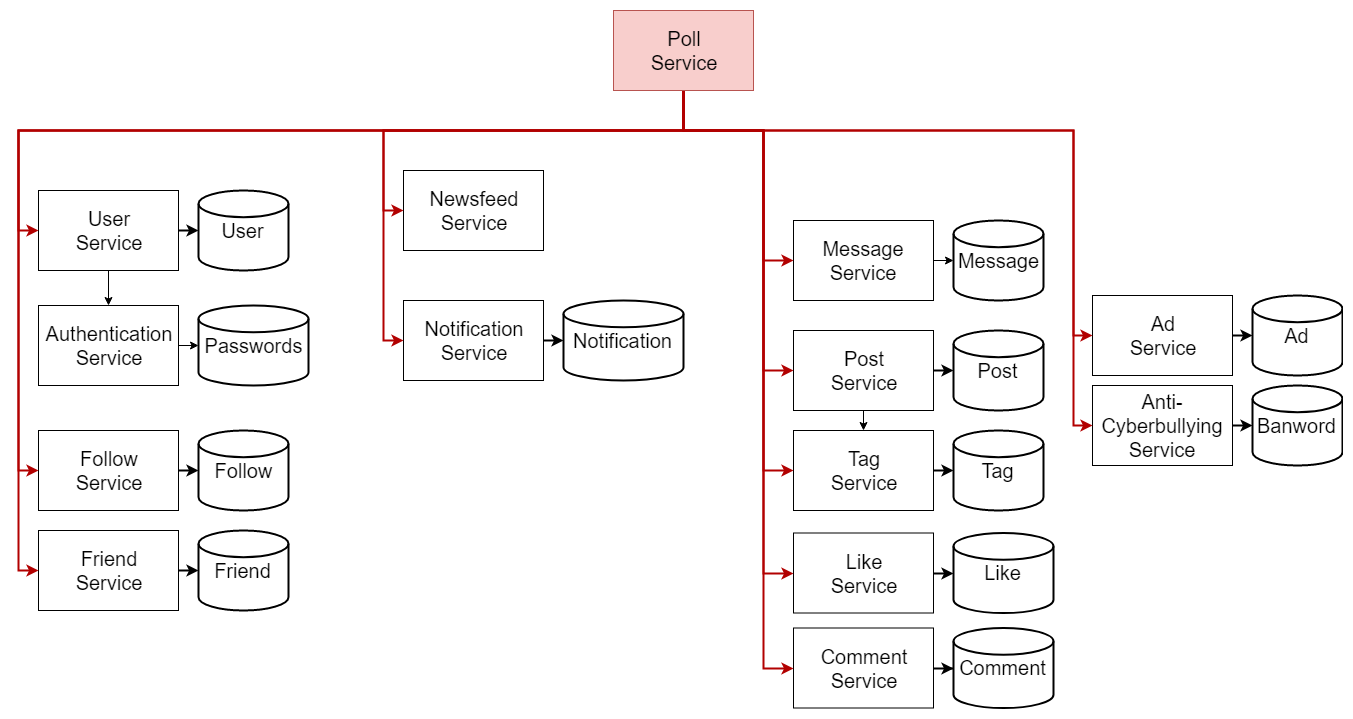

The diagram above was exported from draw.io. Its source (the exported page's mxGraphModel, read from the mxfile embedded in the PNG):
<mxGraphModel dx="2490" dy="755" grid="1" gridSize="10" guides="1" tooltips="1" connect="1" arrows="1" fold="1" page="1" pageScale="1" pageWidth="1169" pageHeight="827" math="0" shadow="0">
  <root>
    <mxCell id="0" />
    <mxCell id="1" parent="0" />
    <mxCell id="2" value="" style="group" vertex="1" connectable="0" parent="1">
      <mxGeometry x="620" y="430" width="250" height="80" as="geometry" />
    </mxCell>
    <mxCell id="3" style="edgeStyle=orthogonalEdgeStyle;rounded=0;orthogonalLoop=1;jettySize=auto;html=1;exitX=1;exitY=0.5;exitDx=0;exitDy=0;entryX=0;entryY=0.5;entryDx=0;entryDy=0;entryPerimeter=0;strokeWidth=2;" edge="1" parent="2" source="4" target="5">
      <mxGeometry relative="1" as="geometry" />
    </mxCell>
    <mxCell id="4" value="&lt;font style=&quot;font-size: 20px&quot;&gt;Post&lt;br&gt;Service&lt;/font&gt;&lt;br&gt;" style="rounded=0;whiteSpace=wrap;html=1;" vertex="1" parent="2">
      <mxGeometry width="140" height="80" as="geometry" />
    </mxCell>
    <mxCell id="5" value="&lt;font style=&quot;font-size: 20px&quot;&gt;Post&lt;/font&gt;" style="strokeWidth=2;html=1;shape=mxgraph.flowchart.database;whiteSpace=wrap;" vertex="1" parent="2">
      <mxGeometry x="160" width="90" height="80" as="geometry" />
    </mxCell>
    <mxCell id="6" value="" style="group" vertex="1" connectable="0" parent="1">
      <mxGeometry x="620" y="320" width="250" height="80" as="geometry" />
    </mxCell>
    <mxCell id="7" value="&lt;font style=&quot;font-size: 20px&quot;&gt;Message&lt;br&gt;Service&lt;/font&gt;&lt;br&gt;" style="rounded=0;whiteSpace=wrap;html=1;" vertex="1" parent="6">
      <mxGeometry width="140" height="80" as="geometry" />
    </mxCell>
    <mxCell id="8" value="&lt;font style=&quot;font-size: 20px&quot;&gt;Message&lt;/font&gt;" style="strokeWidth=2;html=1;shape=mxgraph.flowchart.database;whiteSpace=wrap;" vertex="1" parent="6">
      <mxGeometry x="160" width="90" height="80" as="geometry" />
    </mxCell>
    <mxCell id="9" value="" style="group" vertex="1" connectable="0" parent="1">
      <mxGeometry x="230" y="400" width="280" height="80" as="geometry" />
    </mxCell>
    <mxCell id="10" style="edgeStyle=orthogonalEdgeStyle;rounded=0;orthogonalLoop=1;jettySize=auto;html=1;exitX=1;exitY=0.5;exitDx=0;exitDy=0;entryX=0;entryY=0.5;entryDx=0;entryDy=0;entryPerimeter=0;strokeWidth=2;" edge="1" parent="9" source="11" target="12">
      <mxGeometry relative="1" as="geometry" />
    </mxCell>
    <mxCell id="11" value="&lt;font style=&quot;font-size: 20px&quot;&gt;Notification&lt;br&gt;Service&lt;/font&gt;&lt;br&gt;" style="rounded=0;whiteSpace=wrap;html=1;" vertex="1" parent="9">
      <mxGeometry width="140" height="80" as="geometry" />
    </mxCell>
    <mxCell id="12" value="&lt;font style=&quot;font-size: 20px&quot;&gt;Notification&lt;/font&gt;" style="strokeWidth=2;html=1;shape=mxgraph.flowchart.database;whiteSpace=wrap;" vertex="1" parent="9">
      <mxGeometry x="160" width="120" height="80" as="geometry" />
    </mxCell>
    <mxCell id="13" value="" style="group" vertex="1" connectable="0" parent="1">
      <mxGeometry x="919" y="395" width="250" height="80" as="geometry" />
    </mxCell>
    <mxCell id="14" style="edgeStyle=orthogonalEdgeStyle;rounded=0;orthogonalLoop=1;jettySize=auto;html=1;exitX=1;exitY=0.5;exitDx=0;exitDy=0;entryX=0;entryY=0.5;entryDx=0;entryDy=0;entryPerimeter=0;strokeWidth=2;" edge="1" parent="13" source="15" target="16">
      <mxGeometry relative="1" as="geometry" />
    </mxCell>
    <mxCell id="15" value="&lt;font style=&quot;font-size: 20px&quot;&gt;Ad&lt;br&gt;Service&lt;/font&gt;&lt;br&gt;" style="rounded=0;whiteSpace=wrap;html=1;" vertex="1" parent="13">
      <mxGeometry width="140" height="80" as="geometry" />
    </mxCell>
    <mxCell id="16" value="&lt;font style=&quot;font-size: 20px&quot;&gt;Ad&lt;/font&gt;" style="strokeWidth=2;html=1;shape=mxgraph.flowchart.database;whiteSpace=wrap;" vertex="1" parent="13">
      <mxGeometry x="160" width="90" height="80" as="geometry" />
    </mxCell>
    <mxCell id="17" value="" style="group" vertex="1" connectable="0" parent="1">
      <mxGeometry x="919" y="485" width="250" height="80" as="geometry" />
    </mxCell>
    <mxCell id="18" value="&lt;font style=&quot;font-size: 20px&quot;&gt;Anti-Cyberbullying&lt;br&gt;Service&lt;/font&gt;&lt;br&gt;" style="rounded=0;whiteSpace=wrap;html=1;" vertex="1" parent="17">
      <mxGeometry width="140" height="80" as="geometry" />
    </mxCell>
    <mxCell id="19" value="&lt;font style=&quot;font-size: 20px&quot;&gt;Banword&lt;/font&gt;" style="strokeWidth=2;html=1;shape=mxgraph.flowchart.database;whiteSpace=wrap;" vertex="1" parent="17">
      <mxGeometry x="160" width="90" height="80" as="geometry" />
    </mxCell>
    <mxCell id="20" value="" style="group" vertex="1" connectable="0" parent="1">
      <mxGeometry x="620" y="632.5" width="260" height="80" as="geometry" />
    </mxCell>
    <mxCell id="21" value="&lt;font style=&quot;font-size: 20px&quot;&gt;Like&lt;br&gt;Service&lt;/font&gt;&lt;br&gt;" style="rounded=0;whiteSpace=wrap;html=1;" vertex="1" parent="20">
      <mxGeometry width="140" height="80" as="geometry" />
    </mxCell>
    <mxCell id="22" value="&lt;font style=&quot;font-size: 20px&quot;&gt;Like&lt;/font&gt;" style="strokeWidth=2;html=1;shape=mxgraph.flowchart.database;whiteSpace=wrap;" vertex="1" parent="20">
      <mxGeometry x="160" width="100" height="80" as="geometry" />
    </mxCell>
    <mxCell id="23" value="" style="group" vertex="1" connectable="0" parent="1">
      <mxGeometry x="620" y="727.5" width="260" height="80" as="geometry" />
    </mxCell>
    <mxCell id="24" style="edgeStyle=orthogonalEdgeStyle;rounded=0;orthogonalLoop=1;jettySize=auto;html=1;exitX=1;exitY=0.5;exitDx=0;exitDy=0;strokeWidth=2;" edge="1" parent="23" source="25" target="26">
      <mxGeometry relative="1" as="geometry" />
    </mxCell>
    <mxCell id="25" value="&lt;font style=&quot;font-size: 20px&quot;&gt;Comment&lt;br&gt;Service&lt;/font&gt;&lt;br&gt;" style="rounded=0;whiteSpace=wrap;html=1;" vertex="1" parent="23">
      <mxGeometry width="140" height="80" as="geometry" />
    </mxCell>
    <mxCell id="26" value="&lt;font style=&quot;font-size: 20px&quot;&gt;Comment&lt;/font&gt;" style="strokeWidth=2;html=1;shape=mxgraph.flowchart.database;whiteSpace=wrap;" vertex="1" parent="23">
      <mxGeometry x="160" width="100" height="80" as="geometry" />
    </mxCell>
    <mxCell id="27" style="edgeStyle=orthogonalEdgeStyle;rounded=0;orthogonalLoop=1;jettySize=auto;html=1;exitX=1;exitY=0.5;exitDx=0;exitDy=0;strokeWidth=2;" edge="1" source="18" parent="1">
      <mxGeometry relative="1" as="geometry">
        <mxPoint x="1079" y="525" as="targetPoint" />
      </mxGeometry>
    </mxCell>
    <mxCell id="28" style="edgeStyle=orthogonalEdgeStyle;rounded=0;orthogonalLoop=1;jettySize=auto;html=1;exitX=1;exitY=0.5;exitDx=0;exitDy=0;strokeWidth=2;" edge="1" source="21" parent="1">
      <mxGeometry relative="1" as="geometry">
        <mxPoint x="780" y="673" as="targetPoint" />
      </mxGeometry>
    </mxCell>
    <mxCell id="29" value="" style="group" vertex="1" connectable="0" parent="1">
      <mxGeometry x="620" y="530" width="250" height="80" as="geometry" />
    </mxCell>
    <mxCell id="30" style="edgeStyle=orthogonalEdgeStyle;rounded=0;orthogonalLoop=1;jettySize=auto;html=1;exitX=1;exitY=0.5;exitDx=0;exitDy=0;entryX=0;entryY=0.5;entryDx=0;entryDy=0;entryPerimeter=0;strokeWidth=2;" edge="1" parent="29" source="31" target="32">
      <mxGeometry relative="1" as="geometry" />
    </mxCell>
    <mxCell id="31" value="&lt;font style=&quot;font-size: 20px&quot;&gt;Tag&lt;br&gt;Service&lt;/font&gt;&lt;br&gt;" style="rounded=0;whiteSpace=wrap;html=1;" vertex="1" parent="29">
      <mxGeometry width="140" height="80" as="geometry" />
    </mxCell>
    <mxCell id="32" value="&lt;font style=&quot;font-size: 20px&quot;&gt;Tag&lt;/font&gt;" style="strokeWidth=2;html=1;shape=mxgraph.flowchart.database;whiteSpace=wrap;" vertex="1" parent="29">
      <mxGeometry x="160" width="90" height="80" as="geometry" />
    </mxCell>
    <mxCell id="33" value="" style="group" vertex="1" connectable="0" parent="1">
      <mxGeometry x="-135" y="530" width="250" height="80" as="geometry" />
    </mxCell>
    <mxCell id="34" style="edgeStyle=orthogonalEdgeStyle;rounded=0;orthogonalLoop=1;jettySize=auto;html=1;exitX=1;exitY=0.5;exitDx=0;exitDy=0;entryX=0;entryY=0.5;entryDx=0;entryDy=0;entryPerimeter=0;strokeWidth=2;" edge="1" parent="33" source="35" target="36">
      <mxGeometry relative="1" as="geometry" />
    </mxCell>
    <mxCell id="35" value="&lt;font style=&quot;font-size: 20px&quot;&gt;Follow&lt;br&gt;Service&lt;/font&gt;&lt;br&gt;" style="rounded=0;whiteSpace=wrap;html=1;" vertex="1" parent="33">
      <mxGeometry width="140" height="80" as="geometry" />
    </mxCell>
    <mxCell id="36" value="&lt;font style=&quot;font-size: 20px&quot;&gt;Follow&lt;/font&gt;" style="strokeWidth=2;html=1;shape=mxgraph.flowchart.database;whiteSpace=wrap;" vertex="1" parent="33">
      <mxGeometry x="160" width="90" height="80" as="geometry" />
    </mxCell>
    <mxCell id="37" value="" style="group" vertex="1" connectable="0" parent="1">
      <mxGeometry x="-135" y="630" width="250" height="80" as="geometry" />
    </mxCell>
    <mxCell id="38" style="edgeStyle=orthogonalEdgeStyle;rounded=0;orthogonalLoop=1;jettySize=auto;html=1;exitX=1;exitY=0.5;exitDx=0;exitDy=0;entryX=0;entryY=0.5;entryDx=0;entryDy=0;entryPerimeter=0;strokeWidth=2;" edge="1" parent="37" source="39" target="40">
      <mxGeometry relative="1" as="geometry" />
    </mxCell>
    <mxCell id="39" value="&lt;font style=&quot;font-size: 20px&quot;&gt;Friend&lt;br&gt;Service&lt;/font&gt;&lt;br&gt;" style="rounded=0;whiteSpace=wrap;html=1;" vertex="1" parent="37">
      <mxGeometry width="140" height="80" as="geometry" />
    </mxCell>
    <mxCell id="40" value="&lt;font style=&quot;font-size: 20px&quot;&gt;Friend&lt;/font&gt;" style="strokeWidth=2;html=1;shape=mxgraph.flowchart.database;whiteSpace=wrap;" vertex="1" parent="37">
      <mxGeometry x="160" width="90" height="80" as="geometry" />
    </mxCell>
    <mxCell id="41" value="" style="group" vertex="1" connectable="0" parent="1">
      <mxGeometry x="230" y="165" width="250" height="80" as="geometry" />
    </mxCell>
    <mxCell id="42" value="" style="group" vertex="1" connectable="0" parent="1">
      <mxGeometry x="-135" y="290" width="250" height="80" as="geometry" />
    </mxCell>
    <mxCell id="43" value="&lt;font style=&quot;font-size: 20px&quot;&gt;User&lt;br&gt;Service&lt;/font&gt;&lt;br&gt;" style="rounded=0;whiteSpace=wrap;html=1;" vertex="1" parent="42">
      <mxGeometry width="140" height="80" as="geometry" />
    </mxCell>
    <mxCell id="44" value="&lt;font style=&quot;font-size: 20px&quot;&gt;User&lt;/font&gt;" style="strokeWidth=2;html=1;shape=mxgraph.flowchart.database;whiteSpace=wrap;" vertex="1" parent="42">
      <mxGeometry x="160" width="90" height="80" as="geometry" />
    </mxCell>
    <mxCell id="45" style="edgeStyle=orthogonalEdgeStyle;rounded=0;orthogonalLoop=1;jettySize=auto;html=1;exitX=1;exitY=0.5;exitDx=0;exitDy=0;entryX=0;entryY=0.5;entryDx=0;entryDy=0;entryPerimeter=0;strokeWidth=2;" edge="1" parent="42" source="43" target="44">
      <mxGeometry relative="1" as="geometry" />
    </mxCell>
    <mxCell id="46" value="" style="group" vertex="1" connectable="0" parent="1">
      <mxGeometry x="-135" y="405" width="270" height="80" as="geometry" />
    </mxCell>
    <mxCell id="47" value="&lt;font style=&quot;font-size: 20px&quot;&gt;Authentication&lt;br&gt;Service&lt;/font&gt;&lt;br&gt;" style="rounded=0;whiteSpace=wrap;html=1;" vertex="1" parent="46">
      <mxGeometry width="140" height="80" as="geometry" />
    </mxCell>
    <mxCell id="48" value="&lt;font style=&quot;font-size: 20px&quot;&gt;Passwords&lt;/font&gt;" style="strokeWidth=2;html=1;shape=mxgraph.flowchart.database;whiteSpace=wrap;" vertex="1" parent="46">
      <mxGeometry x="160" width="110" height="80" as="geometry" />
    </mxCell>
    <mxCell id="49" style="edgeStyle=orthogonalEdgeStyle;rounded=0;orthogonalLoop=1;jettySize=auto;html=1;exitX=1;exitY=0.5;exitDx=0;exitDy=0;entryX=0;entryY=0.5;entryDx=0;entryDy=0;entryPerimeter=0;" edge="1" parent="46" source="47" target="48">
      <mxGeometry relative="1" as="geometry" />
    </mxCell>
    <mxCell id="50" style="edgeStyle=orthogonalEdgeStyle;rounded=0;orthogonalLoop=1;jettySize=auto;html=1;exitX=0.5;exitY=1;exitDx=0;exitDy=0;entryX=0.5;entryY=0;entryDx=0;entryDy=0;" edge="1" source="43" target="47" parent="1">
      <mxGeometry relative="1" as="geometry" />
    </mxCell>
    <mxCell id="51" value="&lt;font style=&quot;font-size: 20px&quot;&gt;Newsfeed&lt;br&gt;Service&lt;/font&gt;&lt;br&gt;" style="rounded=0;whiteSpace=wrap;html=1;" vertex="1" parent="1">
      <mxGeometry x="230" y="270" width="140" height="80" as="geometry" />
    </mxCell>
    <mxCell id="52" style="edgeStyle=orthogonalEdgeStyle;rounded=0;orthogonalLoop=1;jettySize=auto;html=1;exitX=1;exitY=0.5;exitDx=0;exitDy=0;" edge="1" source="7" parent="1">
      <mxGeometry relative="1" as="geometry">
        <mxPoint x="780" y="360" as="targetPoint" />
      </mxGeometry>
    </mxCell>
    <mxCell id="53" style="edgeStyle=orthogonalEdgeStyle;rounded=0;orthogonalLoop=1;jettySize=auto;html=1;exitX=0.5;exitY=1;exitDx=0;exitDy=0;entryX=0;entryY=0.5;entryDx=0;entryDy=0;strokeWidth=2;fillColor=#e51400;strokeColor=#B20000;" edge="1" source="65" target="51" parent="1">
      <mxGeometry relative="1" as="geometry" />
    </mxCell>
    <mxCell id="54" style="edgeStyle=orthogonalEdgeStyle;rounded=0;orthogonalLoop=1;jettySize=auto;html=1;exitX=0.5;exitY=1;exitDx=0;exitDy=0;entryX=0;entryY=0.5;entryDx=0;entryDy=0;strokeWidth=2;fillColor=#e51400;strokeColor=#B20000;" edge="1" source="65" target="11" parent="1">
      <mxGeometry relative="1" as="geometry">
        <Array as="points">
          <mxPoint x="510" y="230" />
          <mxPoint x="210" y="230" />
          <mxPoint x="210" y="440" />
        </Array>
      </mxGeometry>
    </mxCell>
    <mxCell id="55" style="edgeStyle=orthogonalEdgeStyle;rounded=0;orthogonalLoop=1;jettySize=auto;html=1;exitX=0.5;exitY=1;exitDx=0;exitDy=0;entryX=0;entryY=0.5;entryDx=0;entryDy=0;strokeWidth=2;fillColor=#e51400;strokeColor=#B20000;" edge="1" source="65" target="43" parent="1">
      <mxGeometry relative="1" as="geometry">
        <Array as="points">
          <mxPoint x="510" y="230" />
          <mxPoint x="-155" y="230" />
          <mxPoint x="-155" y="330" />
        </Array>
      </mxGeometry>
    </mxCell>
    <mxCell id="56" style="edgeStyle=orthogonalEdgeStyle;rounded=0;orthogonalLoop=1;jettySize=auto;html=1;exitX=0.5;exitY=1;exitDx=0;exitDy=0;entryX=0;entryY=0.5;entryDx=0;entryDy=0;strokeWidth=2;fillColor=#e51400;strokeColor=#B20000;" edge="1" source="65" target="35" parent="1">
      <mxGeometry relative="1" as="geometry">
        <Array as="points">
          <mxPoint x="510" y="230" />
          <mxPoint x="-155" y="230" />
          <mxPoint x="-155" y="570" />
        </Array>
      </mxGeometry>
    </mxCell>
    <mxCell id="57" style="edgeStyle=orthogonalEdgeStyle;rounded=0;orthogonalLoop=1;jettySize=auto;html=1;exitX=0.5;exitY=1;exitDx=0;exitDy=0;entryX=0;entryY=0.5;entryDx=0;entryDy=0;strokeWidth=2;fillColor=#e51400;strokeColor=#B20000;" edge="1" source="65" target="39" parent="1">
      <mxGeometry relative="1" as="geometry">
        <Array as="points">
          <mxPoint x="510" y="230" />
          <mxPoint x="-155" y="230" />
          <mxPoint x="-155" y="670" />
        </Array>
      </mxGeometry>
    </mxCell>
    <mxCell id="58" style="edgeStyle=orthogonalEdgeStyle;rounded=0;orthogonalLoop=1;jettySize=auto;html=1;exitX=0.5;exitY=1;exitDx=0;exitDy=0;entryX=0;entryY=0.5;entryDx=0;entryDy=0;strokeWidth=2;fillColor=#e51400;strokeColor=#B20000;" edge="1" source="65" target="7" parent="1">
      <mxGeometry relative="1" as="geometry">
        <Array as="points">
          <mxPoint x="510" y="230" />
          <mxPoint x="590" y="230" />
          <mxPoint x="590" y="360" />
        </Array>
      </mxGeometry>
    </mxCell>
    <mxCell id="59" style="edgeStyle=orthogonalEdgeStyle;rounded=0;orthogonalLoop=1;jettySize=auto;html=1;exitX=0.5;exitY=1;exitDx=0;exitDy=0;entryX=0;entryY=0.5;entryDx=0;entryDy=0;strokeWidth=2;fillColor=#e51400;strokeColor=#B20000;" edge="1" source="65" target="4" parent="1">
      <mxGeometry relative="1" as="geometry">
        <Array as="points">
          <mxPoint x="510" y="230" />
          <mxPoint x="590" y="230" />
          <mxPoint x="590" y="470" />
        </Array>
      </mxGeometry>
    </mxCell>
    <mxCell id="60" style="edgeStyle=orthogonalEdgeStyle;rounded=0;orthogonalLoop=1;jettySize=auto;html=1;exitX=0.5;exitY=1;exitDx=0;exitDy=0;entryX=0;entryY=0.5;entryDx=0;entryDy=0;strokeWidth=2;fillColor=#e51400;strokeColor=#B20000;" edge="1" source="65" target="31" parent="1">
      <mxGeometry relative="1" as="geometry">
        <Array as="points">
          <mxPoint x="510" y="230" />
          <mxPoint x="590" y="230" />
          <mxPoint x="590" y="570" />
        </Array>
      </mxGeometry>
    </mxCell>
    <mxCell id="61" style="edgeStyle=orthogonalEdgeStyle;rounded=0;orthogonalLoop=1;jettySize=auto;html=1;exitX=0.5;exitY=1;exitDx=0;exitDy=0;entryX=0;entryY=0.5;entryDx=0;entryDy=0;strokeWidth=2;fillColor=#e51400;strokeColor=#B20000;" edge="1" source="65" target="21" parent="1">
      <mxGeometry relative="1" as="geometry">
        <Array as="points">
          <mxPoint x="510" y="230" />
          <mxPoint x="590" y="230" />
          <mxPoint x="590" y="673" />
        </Array>
      </mxGeometry>
    </mxCell>
    <mxCell id="62" style="edgeStyle=orthogonalEdgeStyle;rounded=0;orthogonalLoop=1;jettySize=auto;html=1;exitX=0.5;exitY=1;exitDx=0;exitDy=0;entryX=0;entryY=0.5;entryDx=0;entryDy=0;strokeWidth=2;fillColor=#e51400;strokeColor=#B20000;" edge="1" source="65" target="25" parent="1">
      <mxGeometry relative="1" as="geometry">
        <Array as="points">
          <mxPoint x="510" y="230" />
          <mxPoint x="590" y="230" />
          <mxPoint x="590" y="768" />
        </Array>
      </mxGeometry>
    </mxCell>
    <mxCell id="63" style="edgeStyle=orthogonalEdgeStyle;rounded=0;orthogonalLoop=1;jettySize=auto;html=1;exitX=0.5;exitY=1;exitDx=0;exitDy=0;entryX=0;entryY=0.5;entryDx=0;entryDy=0;strokeWidth=2;fillColor=#e51400;strokeColor=#B20000;" edge="1" source="65" target="15" parent="1">
      <mxGeometry relative="1" as="geometry">
        <Array as="points">
          <mxPoint x="510" y="230" />
          <mxPoint x="900" y="230" />
          <mxPoint x="900" y="435" />
        </Array>
      </mxGeometry>
    </mxCell>
    <mxCell id="64" style="edgeStyle=orthogonalEdgeStyle;rounded=0;orthogonalLoop=1;jettySize=auto;html=1;exitX=0.5;exitY=1;exitDx=0;exitDy=0;entryX=0;entryY=0.5;entryDx=0;entryDy=0;strokeWidth=2;fillColor=#e51400;strokeColor=#B20000;" edge="1" source="65" target="18" parent="1">
      <mxGeometry relative="1" as="geometry">
        <Array as="points">
          <mxPoint x="510" y="230" />
          <mxPoint x="900" y="230" />
          <mxPoint x="900" y="525" />
        </Array>
      </mxGeometry>
    </mxCell>
    <mxCell id="65" value="&lt;font style=&quot;font-size: 20px&quot;&gt;Poll&lt;br&gt;Service&lt;/font&gt;&lt;br&gt;" style="rounded=0;whiteSpace=wrap;html=1;fillColor=#f8cecc;strokeColor=#b85450;" vertex="1" parent="1">
      <mxGeometry x="440" y="110" width="140" height="80" as="geometry" />
    </mxCell>
    <mxCell id="66" style="edgeStyle=orthogonalEdgeStyle;rounded=0;orthogonalLoop=1;jettySize=auto;html=1;exitX=0.5;exitY=1;exitDx=0;exitDy=0;entryX=0.5;entryY=0;entryDx=0;entryDy=0;" edge="1" source="4" target="31" parent="1">
      <mxGeometry relative="1" as="geometry" />
    </mxCell>
  </root>
</mxGraphModel>